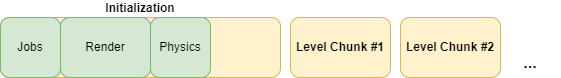

The diagram above was exported from draw.io. Its source (the exported page's mxGraphModel, read from the mxfile embedded in the PNG):
<mxGraphModel dx="1117" dy="1186" grid="1" gridSize="10" guides="1" tooltips="1" connect="1" arrows="1" fold="1" page="1" pageScale="1" pageWidth="850" pageHeight="1100" math="0" shadow="0">
  <root>
    <mxCell id="0" />
    <mxCell id="1" parent="0" />
    <mxCell id="9OWHGnl97W7FPV12Eid2-1" value="&lt;b&gt;Initialization&lt;/b&gt;" style="rounded=1;whiteSpace=wrap;html=1;fillColor=#fff2cc;strokeColor=#d6b656;labelPosition=center;verticalLabelPosition=top;align=center;verticalAlign=bottom;" vertex="1" parent="1">
      <mxGeometry x="90" y="130" width="280" height="60" as="geometry" />
    </mxCell>
    <mxCell id="9OWHGnl97W7FPV12Eid2-4" value="Level Chunk #1" style="rounded=1;whiteSpace=wrap;html=1;fillColor=#fff2cc;strokeColor=#d6b656;fontStyle=1" vertex="1" parent="1">
      <mxGeometry x="380" y="130" width="100" height="60" as="geometry" />
    </mxCell>
    <mxCell id="9OWHGnl97W7FPV12Eid2-5" value="Level Chunk #2" style="rounded=1;whiteSpace=wrap;html=1;fillColor=#fff2cc;strokeColor=#d6b656;fontStyle=1" vertex="1" parent="1">
      <mxGeometry x="490" y="130" width="100" height="60" as="geometry" />
    </mxCell>
    <mxCell id="9OWHGnl97W7FPV12Eid2-6" value="..." style="text;html=1;strokeColor=none;fillColor=none;align=center;verticalAlign=middle;whiteSpace=wrap;rounded=0;fontSize=16;fontStyle=1" vertex="1" parent="1">
      <mxGeometry x="590" y="160" width="60" height="30" as="geometry" />
    </mxCell>
    <mxCell id="9OWHGnl97W7FPV12Eid2-8" value="Jobs" style="rounded=1;whiteSpace=wrap;html=1;fillColor=#d5e8d4;strokeColor=#82b366;" vertex="1" parent="1">
      <mxGeometry x="90" y="130" width="60" height="60" as="geometry" />
    </mxCell>
    <mxCell id="9OWHGnl97W7FPV12Eid2-9" value="Render" style="rounded=1;whiteSpace=wrap;html=1;fillColor=#d5e8d4;strokeColor=#82b366;" vertex="1" parent="1">
      <mxGeometry x="150" y="130" width="90" height="60" as="geometry" />
    </mxCell>
    <mxCell id="9OWHGnl97W7FPV12Eid2-10" value="Physics" style="rounded=1;whiteSpace=wrap;html=1;fillColor=#d5e8d4;strokeColor=#82b366;" vertex="1" parent="1">
      <mxGeometry x="240" y="130" width="60" height="60" as="geometry" />
    </mxCell>
  </root>
</mxGraphModel>